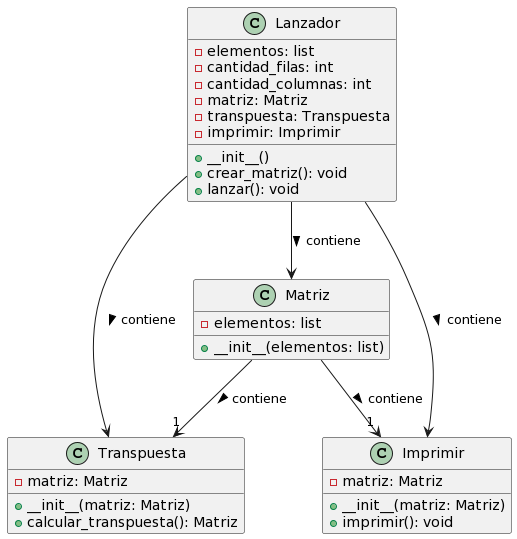

The diagram above was rendered by PlantUML. Its source (embedded in the PNG):
@startuml
class Matriz {
  - elementos: list
  + __init__(elementos: list)
}

class Transpuesta {
  - matriz: Matriz
  + __init__(matriz: Matriz)
  + calcular_transpuesta(): Matriz
}

class Imprimir {
  - matriz: Matriz
  + __init__(matriz: Matriz)
  + imprimir(): void
}

class Lanzador {
  - elementos: list
  - cantidad_filas: int
  - cantidad_columnas: int
  - matriz: Matriz
  - transpuesta: Transpuesta
  - imprimir: Imprimir
  + __init__()
  + crear_matriz(): void
  + lanzar(): void
}

Matriz --> "1" Transpuesta : contiene >
Matriz --> "1" Imprimir : contiene >
Lanzador --> Matriz : contiene >
Lanzador --> Transpuesta : contiene >
Lanzador --> Imprimir : contiene >
@enduml